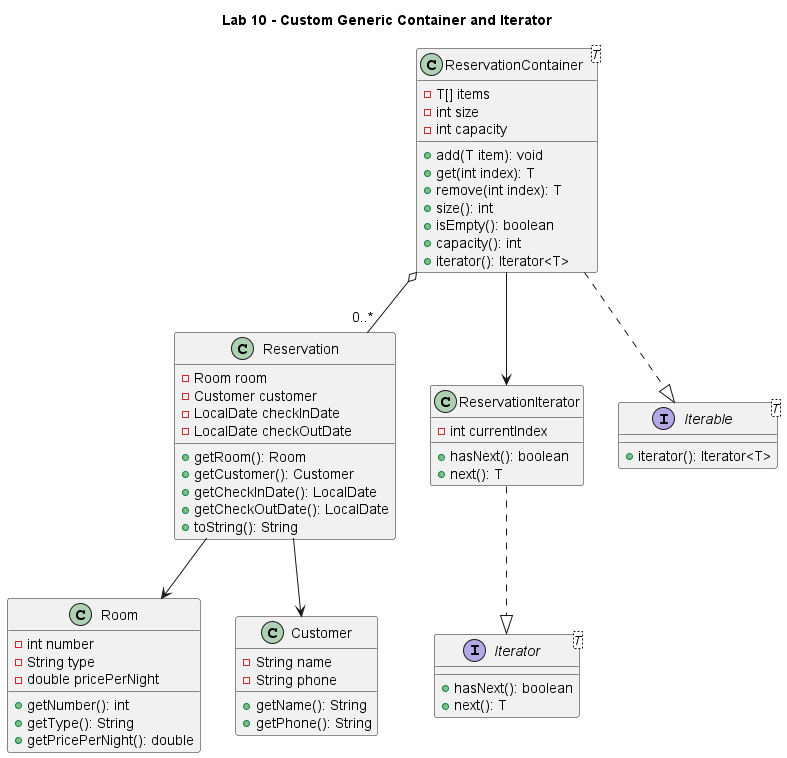

The diagram above was rendered by PlantUML. Its source (embedded in the PNG):
@startuml
title Lab 10 - Custom Generic Container and Iterator

class Room {
  - int number
  - String type
  - double pricePerNight
  + getNumber(): int
  + getType(): String
  + getPricePerNight(): double
}

class Customer {
  - String name
  - String phone
  + getName(): String
  + getPhone(): String
}

class Reservation {
  - Room room
  - Customer customer
  - LocalDate checkInDate
  - LocalDate checkOutDate
  + getRoom(): Room
  + getCustomer(): Customer
  + getCheckInDate(): LocalDate
  + getCheckOutDate(): LocalDate
  + toString(): String
}

class ReservationContainer<T> {
  - T[] items
  - int size
  - int capacity
  + add(T item): void
  + get(int index): T
  + remove(int index): T
  + size(): int
  + isEmpty(): boolean
  + capacity(): int
  + iterator(): Iterator<T>
}

class ReservationIterator {
  - int currentIndex
  + hasNext(): boolean
  + next(): T
}

interface Iterable<T> {
  + iterator(): Iterator<T>
}

interface Iterator<T> {
  + hasNext(): boolean
  + next(): T
}

Reservation --> Room
Reservation --> Customer

ReservationContainer ..|> Iterable
ReservationContainer --> ReservationIterator
ReservationIterator ..|> Iterator

ReservationContainer o-- "0..*" Reservation

@enduml